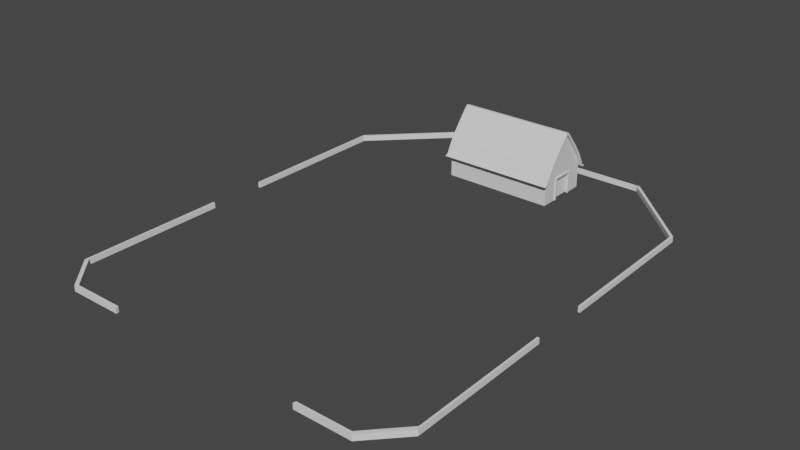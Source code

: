 # Source: level_layout.blend  (saved by Blender 3.4.6; exported with 4.5.12 LTS)
import bpy
from mathutils import Matrix  # noqa: F401  (used for matrix-valued properties, if any)

bpy.ops.wm.read_factory_settings(use_empty=True)
scene = bpy.context.scene
scene.name = 'Scene'

# ---- collections
col_collection = bpy.data.collections.new('Collection'); scene.collection.children.link(col_collection)

# ---- images (referenced by path relative to the original .blend; pixels are not part of the script)
import os
ASSET_DIR = os.environ.get("B2B_ASSET_DIR", "")  # directory of the original .blend (textures are referenced by path, not embedded)
HERE = os.path.dirname(os.path.abspath(__file__))  # packed textures are extracted next to this script under _unpacked/

def load_image(name, relpath, width, height, colorspace="sRGB"):
    """Load a texture the original file referenced (path relative to the .blend, or extracted next to this script)."""
    p = next((c for c in (os.path.join(HERE, relpath), os.path.join(ASSET_DIR, relpath)) if relpath and os.path.exists(c)), "")
    if p:
        img = bpy.data.images.load(p, check_existing=True)
        img.name = name
    else:  # same state as the original file: an image datablock whose file is absent (Cycles renders it pink)
        img = bpy.data.images.new(name, width, height)
        img.source = "FILE"
        img.filepath = "//" + (relpath or name)
    img.colorspace_settings.name = colorspace
    return img
img_6rpe5iouonaa1_jpg = load_image('6rpe5iouonaa1.jpg', '6rpe5iouonaa1.jpg', 1024, 1024, 'sRGB')

# ---- materials (node trees are filled in below, after node groups)
mat_material = bpy.data.materials.new('Material')
mat_material.alpha_threshold = 0.0
mat_material.use_transparent_shadow = False
mat_material.line_color = (0.0, 0.0, 0.0, 1.0)
mat_tlaf = bpy.data.materials.new('TLAF')
mat_tlaf.use_transparent_shadow = False

# ---- material node trees
mat_material.use_nodes = True; mat_material.node_tree.nodes.clear()
_N = mat_material.node_tree.nodes; _L = mat_material.node_tree.links
n0 = _N.new('ShaderNodeOutputMaterial'); n0.name = 'Material Output'; n0.location = (300, 300)
n1 = _N.new('ShaderNodeBsdfPrincipled'); n1.name = 'Principled BSDF'; n1.location = (10, 300)
n1.distribution = 'GGX'
n1.subsurface_method = 'RANDOM_WALK_SKIN'
n1.inputs[2].default_value = 0.4
n1.inputs[3].default_value = 1.45
n1.inputs[27].default_value = (0.0, 0.0, 0.0, 1.0)
n1.inputs[28].default_value = 1.0
_L.new(n1.outputs[0], n0.inputs[0])
n0.is_active_output = True
mat_tlaf.use_nodes = True; mat_tlaf.node_tree.nodes.clear()
_N = mat_tlaf.node_tree.nodes; _L = mat_tlaf.node_tree.links
n0 = _N.new('ShaderNodeBsdfPrincipled'); n0.name = 'Principled BSDF'; n0.location = (10, 300)
n0.distribution = 'GGX'
n0.subsurface_method = 'RANDOM_WALK_SKIN'
n0.inputs[3].default_value = 1.45
n0.inputs[27].default_value = (0.0, 0.0, 0.0, 1.0)
n0.inputs[28].default_value = 1.0
n1 = _N.new('ShaderNodeOutputMaterial'); n1.name = 'Material Output'; n1.location = (300, 300)
n2 = _N.new('ShaderNodeTexImage'); n2.name = 'Image Texture'; n2.location = (-500, 197)
n2.image = img_6rpe5iouonaa1_jpg
_L.new(n0.outputs[0], n1.inputs[0])
_L.new(n2.outputs[0], n0.inputs[0])
n1.is_active_output = True

# ---- world
world_world = bpy.data.worlds.new('World'); scene.world = world_world
world_world.use_nodes = True; world_world.node_tree.nodes.clear()
_N = world_world.node_tree.nodes; _L = world_world.node_tree.links
n0 = _N.new('ShaderNodeOutputWorld'); n0.name = 'World Output'; n0.location = (300, 300)
n1 = _N.new('ShaderNodeBackground'); n1.name = 'Background'; n1.location = (10, 300)
n1.inputs[0].default_value = (0.05088, 0.05088, 0.05088, 1.0)
_L.new(n1.outputs[0], n0.inputs[0])
n0.is_active_output = True
world_world.color = (0.05088, 0.05088, 0.05088)
world_world.use_sun_shadow = False
world_world.sun_shadow_jitter_overblur = 0.0

# ---- meshes
me_cube = bpy.data.meshes.new('Cube')
me_cube.from_pydata([(-0.1444, -10.06, -7.155), (-3.65, -10.06, -3.65), (7.155, -10.06, 0.1444), (3.65, -10.06, 3.65), (-0.1444, 10.06, -7.155), (-3.65, 10.06, -3.65), (7.155, 10.06, 0.1444), (3.65, 10.06, 3.65), (4.329, 10.06, -1.432), (4.329, -10.06, -1.432), (6.531, -10.06, 0.7687), (6.531, 10.06, 0.7687), (-1.449, 10.06, -1.449), (1.449, 10.06, 1.449), (2.057, -10.06, -4.954), (4.954, -10.06, -2.057), (4.954, 10.06, -2.057), (2.057, 10.06, -4.954), (1.449, -10.06, 1.449), (-1.449, -10.06, -1.449), (-0.7687, -10.06, -6.531), (-0.7687, 10.06, -6.531), (1.432, -10.06, -4.329), (1.432, 10.06, -4.329), (7.867, -10.06, -2.305), (7.867, 10.06, -2.305), (6.189, -10.06, -3.982), (3.982, 10.06, -6.189), (2.305, 10.06, -7.867), (2.305, -10.06, -7.867), (3.982, -10.06, -6.189), (6.189, 10.06, -3.982), (8.173, -10.06, -4.58), (8.173, 10.06, -4.58), (7.09, -10.06, -5.664), (5.664, 10.06, -7.09), (4.58, 10.06, -8.173), (4.58, -10.06, -8.173), (5.664, -10.06, -7.09), (7.09, 10.06, -5.664), (8.427, -10.06, -7.714), (8.427, 10.06, -7.714), (8.431, -10.06, -8.148), (8.148, 10.06, -8.431), (7.714, 10.06, -8.427), (7.714, -10.06, -8.427), (8.148, -10.06, -8.431), (8.431, 10.06, -8.148), (-0.965, -10.63, -7.073), (7.073, -10.63, 0.965), (-0.965, 10.63, -7.073), (7.073, 10.63, 0.965), (7.915, -10.63, -1.791), (7.915, 10.63, -1.791), (1.791, 10.63, -7.915), (1.791, -10.63, -7.915), (8.301, -10.63, -4.345), (8.301, 10.63, -4.345), (4.345, 10.63, -8.301), (4.345, -10.63, -8.301), (8.644, -10.63, -7.859), (8.644, 10.63, -7.859), (8.657, -10.63, -8.346), (8.346, 10.63, -8.657), (7.859, 10.63, -8.644), (7.859, -10.63, -8.644), (8.346, -10.63, -8.657), (8.657, 10.63, -8.346), (-0.8642, -10.63, -6.706), (6.706, -10.63, 0.8642), (-0.8642, 10.63, -6.706), (6.706, 10.63, 0.8642), (7.541, -10.63, -1.864), (7.541, 10.63, -1.864), (1.864, 10.63, -7.541), (1.864, -10.63, -7.541), (7.921, -10.63, -4.38), (7.921, 10.63, -4.38), (4.38, 10.63, -7.921), (4.38, -10.63, -7.921), (8.261, -10.63, -7.87), (8.261, 10.63, -7.87), (8.3, -10.63, -8.195), (8.195, 10.63, -8.3), (7.87, 10.63, -8.261), (7.87, -10.63, -8.261), (8.195, -10.63, -8.3), (8.3, 10.63, -8.195), (7.293, -10.63, 1.624), (7.293, 10.63, 1.624), (-1.624, 10.63, -7.293), (-1.624, -10.63, -7.293), (6.911, -10.63, 1.508), (6.911, 10.63, 1.508), (-1.508, 10.63, -6.911), (-1.508, -10.63, -6.911), (4.06, 10.23, -1.433), (4.06, -10.23, -1.433), (-1.313, 10.23, -1.313), (1.313, 10.23, 1.313), (1.313, -10.23, 1.313), (-1.313, -10.23, -1.313), (1.433, -10.23, -4.06), (1.433, 10.23, -4.06), (4.509, 10.23, -1.44), (4.509, -10.23, -1.44), (-1.535, 10.23, -1.535), (1.535, 10.23, 1.535), (1.535, -10.23, 1.535), (-1.535, -10.23, -1.535), (1.44, -10.23, -4.509), (1.44, 10.23, -4.509), (4.06, 9.897, -1.433), (4.06, -9.897, -1.433), (-1.313, 9.897, -1.313), (1.313, 9.897, 1.313), (1.313, -9.897, 1.313), (-1.313, -9.897, -1.313), (1.433, -9.897, -4.06), (1.433, 9.897, -4.06), (4.509, 9.897, -1.44), (4.509, -9.897, -1.44), (-1.535, 9.897, -1.535), (1.535, 9.897, 1.535), (1.535, -9.897, 1.535), (-1.535, -9.897, -1.535), (1.44, -9.897, -4.509), (1.44, 9.897, -4.509)], [], [(17, 16, 31, 27), (10, 2, 6, 11), (23, 17, 4, 21), (9, 15, 2, 10), (21, 4, 0, 20), (20, 0, 14, 22), (11, 6, 16, 8), (2, 15, 26, 24), (4, 17, 27, 28), (12, 23, 21, 5), (9, 22, 14, 15), (23, 8, 16, 17), (5, 21, 20, 1), (1, 20, 22, 19), (3, 10, 11, 7), (18, 9, 10, 3), (7, 11, 8, 13), (12, 19, 22, 23), (8, 9, 18, 13), (22, 9, 8, 23), (26, 30, 38, 34), (27, 31, 39, 35), (15, 14, 30, 26), (16, 6, 25, 31), (14, 0, 29, 30), (36, 35, 43, 44), (38, 37, 45, 46), (24, 26, 34, 32), (31, 25, 33, 39), (30, 29, 37, 38), (28, 27, 35, 36), (35, 39, 47, 43), (34, 38, 46, 42), (32, 34, 42, 40), (39, 33, 41, 47), (55, 54, 58, 59), (48, 50, 54, 55), (51, 49, 52, 53), (57, 56, 60, 61), (53, 52, 56, 57), (62, 67, 61, 60), (65, 64, 63, 66), (66, 63, 67, 62), (59, 58, 64, 65), (75, 79, 78, 74), (68, 75, 74, 70), (71, 73, 72, 69), (77, 81, 80, 76), (73, 77, 76, 72), (82, 80, 81, 87), (85, 86, 83, 84), (86, 82, 87, 83), (79, 85, 84, 78), (51, 71, 93, 89), (71, 69, 92, 93), (54, 50, 70, 74), (52, 49, 69, 72), (48, 55, 75, 68), (51, 53, 73, 71), (59, 65, 85, 79), (58, 54, 74, 78), (55, 59, 79, 75), (56, 52, 72, 76), (53, 57, 77, 73), (62, 60, 80, 82), (63, 64, 84, 83), (65, 66, 86, 85), (66, 62, 82, 86), (61, 67, 87, 81), (67, 63, 83, 87), (64, 58, 78, 84), (60, 56, 76, 80), (57, 61, 81, 77), (88, 89, 93, 92), (90, 91, 95, 94), (69, 49, 88, 92), (49, 51, 89, 88), (68, 70, 94, 95), (70, 50, 90, 94), (48, 68, 95, 91), (50, 48, 91, 90), (103, 96, 104, 111), (98, 103, 111, 106), (100, 97, 105, 108), (97, 102, 110, 105), (99, 107, 104, 96), (101, 109, 110, 102), (101, 102, 118, 117), (97, 100, 116, 113), (99, 96, 112, 115), (103, 98, 114, 119), (102, 97, 113, 118), (96, 103, 119, 112), (110, 109, 125, 126), (108, 105, 121, 124), (104, 107, 123, 120), (106, 111, 127, 122), (105, 110, 126, 121), (111, 104, 120, 127)])
_uv = me_cube.uv_layers.new(name='UVMap')
_uv.uv.foreach_set('vector', [0.371, 0.5276, 0.371, 0.4546, 0.4109, 0.4633, 0.4109, 0.5189, 0.5343, 0.6397, 0.55, 0.6397, 0.55, 0.9985, 0.5343, 0.9985, 0.3553, 0.5276, 0.371, 0.5276, 0.371, 0.5831, 0.3553, 0.5831, 0.07417, 0.7784, 0.08991, 0.7784, 0.08991, 0.8339, 0.07417, 0.8339, 0.8347, 0.3603, 0.819, 0.3603, 0.819, 0.001533, 0.8347, 0.001533, 0.07417, 0.6499, 0.08991, 0.6499, 0.08991, 0.7054, 0.07417, 0.7054, 0.3553, 0.3991, 0.371, 0.3991, 0.371, 0.4546, 0.3553, 0.4546, 0.08991, 0.8339, 0.08991, 0.7784, 0.1298, 0.7697, 0.1298, 0.812, 0.371, 0.5831, 0.371, 0.5276, 0.4109, 0.5189, 0.4109, 0.5612, 0.2827, 0.5276, 0.3553, 0.5276, 0.3553, 0.5831, 0.2827, 0.5831, 0.07417, 0.7784, 0.07417, 0.7054, 0.08991, 0.7054, 0.08991, 0.7784, 0.3553, 0.5276, 0.3553, 0.4546, 0.371, 0.4546, 0.371, 0.5276, 0.9074, 0.3603, 0.8347, 0.3603, 0.8347, 0.001533, 0.9074, 0.001533, 0.001525, 0.6499, 0.07417, 0.6499, 0.07417, 0.7054, 0.001525, 0.7054, 0.4617, 0.6397, 0.5343, 0.6397, 0.5343, 0.9985, 0.4617, 0.9985, 0.001525, 0.7784, 0.07417, 0.7784, 0.07417, 0.8339, 0.001525, 0.8339, 0.2827, 0.3991, 0.3553, 0.3991, 0.3553, 0.4546, 0.2827, 0.4546, 0.06125, 0.5194, 0.06125, 0.1606, 0.1339, 0.1606, 0.1339, 0.5194, 0.2069, 0.5194, 0.2069, 0.1606, 0.2796, 0.1606, 0.2796, 0.5194, 0.1339, 0.1606, 0.2069, 0.1606, 0.2069, 0.5194, 0.1339, 0.5194, 0.1298, 0.7697, 0.1298, 0.7141, 0.1623, 0.7239, 0.1623, 0.7599, 0.4109, 0.5189, 0.4109, 0.4633, 0.4434, 0.4731, 0.4434, 0.5091, 0.08991, 0.7784, 0.08991, 0.7054, 0.1298, 0.7141, 0.1298, 0.7697, 0.371, 0.4546, 0.371, 0.3991, 0.4109, 0.421, 0.4109, 0.4633, 0.08991, 0.7054, 0.08991, 0.6499, 0.1298, 0.6718, 0.1298, 0.7141, 0.4434, 0.5364, 0.4434, 0.5091, 0.4917, 0.4947, 0.4861, 0.5001, 0.1623, 0.7239, 0.1623, 0.6966, 0.205, 0.7329, 0.2106, 0.7383, 0.1298, 0.812, 0.1298, 0.7697, 0.1623, 0.7599, 0.1623, 0.7872, 0.4109, 0.4633, 0.4109, 0.421, 0.4434, 0.4458, 0.4434, 0.4731, 0.1298, 0.7141, 0.1298, 0.6718, 0.1623, 0.6966, 0.1623, 0.7239, 0.4109, 0.5612, 0.4109, 0.5189, 0.4434, 0.5091, 0.4434, 0.5364, 0.4434, 0.5091, 0.4434, 0.4731, 0.4917, 0.4875, 0.4917, 0.4947, 0.1623, 0.7599, 0.1623, 0.7239, 0.2106, 0.7383, 0.2106, 0.7455, 0.1623, 0.7872, 0.1623, 0.7599, 0.2106, 0.7455, 0.205, 0.7509, 0.4434, 0.4731, 0.4434, 0.4458, 0.4861, 0.4821, 0.4917, 0.4875, 0.7521, 0.001532, 0.7521, 0.3805, 0.7061, 0.3805, 0.7061, 0.001532, 0.8035, 0.001532, 0.8035, 0.3805, 0.7521, 0.3805, 0.7521, 0.001532, 0.4575, 0.3805, 0.4575, 0.001532, 0.5089, 0.001532, 0.5089, 0.3805, 0.555, 0.3805, 0.555, 0.001532, 0.6179, 0.001532, 0.6179, 0.3805, 0.5089, 0.3805, 0.5089, 0.001532, 0.555, 0.001532, 0.555, 0.3805, 0.6266, 0.001532, 0.6266, 0.3805, 0.6179, 0.3805, 0.6179, 0.001532, 0.6431, 0.001532, 0.6431, 0.3805, 0.6345, 0.3805, 0.6345, 0.001532, 0.6345, 0.001532, 0.6345, 0.3805, 0.6266, 0.3805, 0.6266, 0.001532, 0.7061, 0.001532, 0.7061, 0.3805, 0.6431, 0.3805, 0.6431, 0.001532, 0.6272, 0.3848, 0.6726, 0.3848, 0.6726, 0.7638, 0.6272, 0.7638, 0.5763, 0.3848, 0.6272, 0.3848, 0.6272, 0.7638, 0.5763, 0.7638, 0.9081, 0.7638, 0.8573, 0.7638, 0.8573, 0.3848, 0.9081, 0.3848, 0.8119, 0.7638, 0.7494, 0.7638, 0.7494, 0.3848, 0.8119, 0.3848, 0.8573, 0.7638, 0.8119, 0.7638, 0.8119, 0.3848, 0.8573, 0.3848, 0.7436, 0.3848, 0.7494, 0.3848, 0.7494, 0.7638, 0.7436, 0.7638, 0.7351, 0.3848, 0.7409, 0.3848, 0.7409, 0.7638, 0.7351, 0.7638, 0.7409, 0.3848, 0.7436, 0.3848, 0.7436, 0.7638, 0.7409, 0.7638, 0.6726, 0.3848, 0.7351, 0.3848, 0.7351, 0.7638, 0.6726, 0.7638, 0.4861, 0.4604, 0.4803, 0.464, 0.4805, 0.452, 0.4864, 0.448, 0.9081, 0.7638, 0.9081, 0.3848, 0.9202, 0.3848, 0.9202, 0.7638, 0.442, 0.6393, 0.3906, 0.6392, 0.3904, 0.6324, 0.4413, 0.6325, 0.2356, 0.08587, 0.2641, 0.1286, 0.2586, 0.1326, 0.2304, 0.09021, 0.06242, 0.1487, 0.08193, 0.1012, 0.08792, 0.1044, 0.06861, 0.1514, 0.4861, 0.4604, 0.5147, 0.503, 0.5087, 0.5062, 0.4803, 0.464, 0.1055, 0.06157, 0.1404, 0.009235, 0.1458, 0.01341, 0.1111, 0.06539, 0.4875, 0.6326, 0.442, 0.6393, 0.4413, 0.6325, 0.4862, 0.6259, 0.08193, 0.1012, 0.1055, 0.06157, 0.1111, 0.06539, 0.08792, 0.1044, 0.2047, 0.05169, 0.2356, 0.08587, 0.2304, 0.09021, 0.2, 0.05655, 0.5147, 0.503, 0.5345, 0.5446, 0.5282, 0.5472, 0.5087, 0.5062, 0.1536, 0.00159, 0.1601, 0.007275, 0.1557, 0.01243, 0.1516, 0.008226, 0.5576, 0.6179, 0.5493, 0.6202, 0.5475, 0.6137, 0.5532, 0.6126, 0.1404, 0.009235, 0.1458, 0.002368, 0.149, 0.008489, 0.1458, 0.01341, 0.1458, 0.002368, 0.1536, 0.00159, 0.1516, 0.008226, 0.149, 0.008489, 0.5586, 0.6028, 0.5613, 0.611, 0.5545, 0.6103, 0.5521, 0.605, 0.5613, 0.611, 0.5576, 0.6179, 0.5532, 0.6126, 0.5545, 0.6103, 0.5493, 0.6202, 0.4875, 0.6326, 0.4862, 0.6259, 0.5475, 0.6137, 0.1601, 0.007275, 0.2047, 0.05169, 0.2, 0.05655, 0.1557, 0.01243, 0.5345, 0.5446, 0.5586, 0.6028, 0.5521, 0.605, 0.5282, 0.5472, 0.2757, 0.133, 0.4864, 0.448, 0.4805, 0.452, 0.2698, 0.137, 0.3805, 0.6463, 0.001532, 0.6463, 0.001532, 0.6392, 0.3805, 0.6392, 0.2586, 0.1326, 0.2641, 0.1286, 0.2757, 0.133, 0.2698, 0.137, 0.4575, 0.001532, 0.4575, 0.3805, 0.4451, 0.3805, 0.4451, 0.001532, 0.5763, 0.3848, 0.5763, 0.7638, 0.5643, 0.7638, 0.5643, 0.3848, 0.3904, 0.6324, 0.3906, 0.6392, 0.3805, 0.6463, 0.3805, 0.6392, 0.06242, 0.1487, 0.06861, 0.1514, 0.0585, 0.158, 0.05193, 0.1553, 0.8035, 0.3805, 0.8035, 0.001532, 0.8159, 0.001532, 0.8159, 0.3805, 0.3122, 0.07923, 0.3122, 0.01299, 0.3179, 0.007418, 0.3179, 0.08481, 0.2429, 0.07923, 0.3122, 0.07923, 0.3179, 0.08481, 0.2429, 0.08481, 0.001526, 0.07923, 0.07078, 0.07923, 0.07653, 0.08481, 0.001526, 0.08481, 0.07078, 0.07923, 0.07078, 0.01299, 0.07653, 0.007418, 0.07653, 0.08481, 0.2429, 0.01299, 0.2429, 0.007418, 0.3179, 0.007418, 0.3122, 0.01299, 0.001526, 0.01299, 0.001526, 0.007418, 0.07653, 0.007418, 0.07078, 0.01299, 0.001526, 0.01299, 0.07078, 0.01299, 0.07078, 0.01888, 0.001526, 0.01888, 0.07078, 0.07923, 0.001526, 0.07923, 0.001526, 0.07335, 0.07078, 0.07335, 0.2429, 0.01299, 0.3122, 0.01299, 0.3122, 0.01888, 0.2429, 0.01888, 0.3122, 0.07923, 0.2429, 0.07923, 0.2429, 0.07335, 0.3122, 0.07335, 0.07078, 0.01299, 0.07078, 0.07923, 0.0649, 0.07923, 0.0649, 0.01299, 0.3122, 0.01299, 0.3122, 0.07923, 0.3063, 0.07923, 0.3063, 0.01299, 0.07653, 0.007418, 0.001526, 0.007418, 0.001526, 0.001534, 0.07653, 0.001534, 0.001526, 0.08481, 0.07653, 0.08481, 0.07653, 0.09069, 0.001526, 0.09069, 0.3179, 0.007418, 0.2429, 0.007418, 0.2429, 0.001534, 0.3179, 0.001534, 0.2429, 0.08481, 0.3179, 0.08481, 0.3179, 0.09069, 0.2429, 0.09069, 0.07653, 0.08481, 0.07653, 0.007418, 0.08241, 0.007418, 0.08241, 0.08481, 0.3179, 0.08481, 0.3179, 0.007418, 0.3238, 0.007418, 0.3238, 0.08481])
me_cube.materials.append(mat_material)
me_cube.use_mirror_vertex_groups = False
me_cube.update()
me_cube_001 = bpy.data.meshes.new('Cube.001')
me_cube_001.from_pydata([(-33.24, -6.547, 1.0), (-32.88, -6.574, 1.431e-06), (-32.88, -6.574, 1.0), (-33.24, -6.547, 1.431e-06), (-33.24, 4.004, 1.431e-06), (-33.24, 4.004, 1.0), (-32.88, 4.037, 1.431e-06), (-32.88, 4.037, 1.0), (32.88, -6.574, 1.431e-06), (32.88, -6.574, 1.0), (33.24, -6.547, 1.431e-06), (33.24, 4.004, 1.431e-06), (33.24, -6.547, 1.0), (33.24, 4.004, 1.0), (32.88, 4.037, 1.431e-06), (32.88, 4.037, 1.0), (-33.24, 32.3, 1.431e-06), (-19.77, 45.77, 1.431e-06), (-19.72, 45.77, 1.0), (-33.24, 32.26, 1.0), (-19.31, 45.54, 1.431e-06), (-32.88, 31.97, 1.431e-06), (-32.88, 31.93, 1.0), (-19.27, 45.54, 1.0), (19.77, 45.77, 1.431e-06), (33.24, 32.3, 1.431e-06), (33.24, 32.26, 1.0), (19.72, 45.77, 1.0), (32.88, 31.97, 1.431e-06), (19.31, 45.54, 1.431e-06), (19.27, 45.54, 1.0), (32.88, 31.93, 1.0), (17.9, -38.36, 1.431e-06), (17.77, -38.88, 1.431e-06), (17.9, -38.36, 1.0), (17.77, -38.88, 1.0), (-17.77, -38.88, 1.431e-06), (-17.77, -38.88, 1.0), (-17.9, -38.36, 1.431e-06), (-17.9, -38.36, 1.0), (33.24, -33.0, 1.0), (27.71, -38.88, 1.0), (27.71, -38.88, 1.431e-06), (33.24, -33.0, 1.431e-06), (-27.71, -38.88, 1.0), (-33.24, -33.0, 1.0), (-33.24, -33.0, 1.431e-06), (-27.71, -38.88, 1.431e-06), (32.88, -32.43, 1.431e-06), (27.32, -38.36, 1.431e-06), (27.32, -38.36, 1.0), (32.88, -32.43, 1.0), (-32.88, -32.43, 1.431e-06), (-27.32, -38.36, 1.431e-06), (-27.32, -38.36, 1.0), (-32.88, -32.43, 1.0)], [], [(24, 17, 18, 27), (11, 25, 26, 13), (23, 30, 27, 18), (19, 5, 7, 22), (30, 23, 20, 29), (4, 5, 19, 16), (26, 31, 15, 13), (15, 31, 28, 14), (8, 9, 12, 10), (7, 6, 21, 22), (11, 13, 15, 14), (3, 0, 2, 1), (6, 7, 5, 4), (19, 22, 23, 18), (16, 19, 18, 17), (20, 23, 22, 21), (27, 30, 31, 26), (24, 27, 26, 25), (28, 31, 30, 29), (14, 28, 29, 20, 21, 6, 4, 16, 17, 24, 25, 11), (42, 41, 35, 33), (1, 2, 55, 52), (49, 42, 33, 32), (50, 49, 32, 34), (8, 10, 43, 48), (41, 50, 34, 35), (53, 54, 39, 38), (9, 8, 48, 51), (47, 53, 38, 36), (0, 3, 46, 45), (34, 32, 33, 35), (38, 39, 37, 36), (54, 44, 37, 39), (2, 0, 45, 55), (12, 9, 51, 40), (44, 47, 36, 37), (3, 1, 52, 46), (43, 40, 41, 42), (47, 44, 45, 46), (44, 54, 55, 45), (53, 47, 46, 52), (49, 50, 51, 48), (54, 53, 52, 55), (48, 43, 42, 49), (50, 41, 40, 51), (10, 12, 40, 43)])
me_cube_001.polygons.foreach_set('material_index', [0, 0, 0, 0, 568, 0, 0, 568, 0, 568, 0, 0, 0, 0, 0, 568, 0, 0, 568, 0, 0, 568, 0, 568, 0, 0, 568, 568, 0, 0, 568, 568, 0, 0, 0, 0, 0, 0, 0, 0, 0, 568, 568, 0, 0, 0])
_uv = me_cube_001.uv_layers.new(name='UVMap')
_uv.uv.foreach_set('vector', [0.375, 0.25, 0.375, 0.25, 0.625, 0.25, 0.625, 0.25, 0.375, 0.1667, 0.375, 0.2231, 0.625, 0.223, 0.625, 0.1667, 0.8728, 0.5022, 0.8728, 0.5022, 0.875, 0.5, 0.875, 0.5, 0.875, 0.527, 0.875, 0.5833, 0.8728, 0.5841, 0.8728, 0.5291, 0.5299, 0.25, 0.5299, 0.25, 0.4701, 0.25, 0.4701, 0.25, 0.375, 0.1667, 0.625, 0.1667, 0.625, 0.223, 0.375, 0.2231, 0.875, 0.527, 0.8728, 0.5291, 0.8728, 0.5841, 0.875, 0.5833, 0.5299, 0.1667, 0.5299, 0.2227, 0.4701, 0.2228, 0.4701, 0.1667, 0.0, 0.0, 0.0, 0.0, 0.0, 0.0, 0.0, 0.0, 0.5299, 0.1667, 0.4701, 0.1667, 0.4701, 0.2228, 0.5299, 0.2227, 0.0, 0.0, 0.0, 0.0, 0.0, 0.0, 0.0, 0.0, 0.0, 0.0, 0.0, 0.0, 0.0, 0.0, 0.0, 0.0, 0.0, 0.0, 0.0, 0.0, 0.0, 0.0, 0.0, 0.0, 0.875, 0.527, 0.8728, 0.5291, 0.8728, 0.5022, 0.875, 0.5, 0.375, 0.2231, 0.625, 0.223, 0.625, 0.25, 0.375, 0.25, 0.4701, 0.25, 0.5299, 0.25, 0.5299, 0.2227, 0.4701, 0.2228, 0.875, 0.5, 0.8728, 0.5022, 0.8728, 0.5291, 0.875, 0.527, 0.375, 0.25, 0.625, 0.25, 0.625, 0.223, 0.375, 0.2231, 0.4701, 0.2228, 0.5299, 0.2227, 0.5299, 0.25, 0.4701, 0.25, 0.1272, 0.5841, 0.1272, 0.529, 0.1272, 0.5022, 0.1272, 0.5022, 0.1272, 0.529, 0.1272, 0.5841, 0.125, 0.5833, 0.125, 0.5269, 0.125, 0.5, 0.125, 0.5, 0.125, 0.5269, 0.125, 0.5833, 0.0, 0.0, 0.0, 0.0, 0.0, 0.0, 0.0, 0.0, 0.4701, 0.08333, 0.5299, 0.08333, 0.5299, 0.01555, 0.4701, 0.01555, 0.1272, 0.7478, 0.1258, 0.7492, 0.1272, 0.7478, 0.1272, 0.7478, 0.5299, 0.0, 0.4701, 0.0, 0.4701, 0.0, 0.5299, 0.0, 0.1272, 0.6659, 0.125, 0.6667, 0.125, 0.7348, 0.1272, 0.7325, 0.8742, 0.7492, 0.8728, 0.7478, 0.8728, 0.7478, 0.8728, 0.7478, 0.4701, 0.0, 0.5299, 0.0, 0.5299, 0.0, 0.4701, 0.0, 0.5299, 0.08333, 0.4701, 0.08333, 0.4701, 0.01555, 0.5299, 0.01555, 0.1258, 0.7492, 0.1272, 0.7478, 0.1272, 0.7478, 0.1272, 0.7478, 0.625, 0.08333, 0.375, 0.08333, 0.375, 0.01517, 0.625, 0.01517, 0.5299, 0.0, 0.4701, 0.0, 0.4701, 0.0, 0.5299, 0.0, 0.4701, 0.0, 0.5299, 0.0, 0.5299, 0.0, 0.4701, 0.0, 0.8728, 0.7478, 0.8742, 0.7492, 0.8728, 0.7478, 0.8728, 0.7478, 0.8728, 0.7069, 0.875, 0.6667, 0.875, 0.7348, 0.8728, 0.7401, 0.875, 0.6667, 0.8728, 0.7069, 0.8728, 0.7401, 0.875, 0.7348, 0.0, 0.0, 0.0, 0.0, 0.0, 0.0, 0.0, 0.0, 0.125, 0.6667, 0.1272, 0.6659, 0.1272, 0.7325, 0.125, 0.7348, 0.375, 0.01517, 0.625, 0.01517, 0.625, 0.0, 0.375, 0.0, 0.375, 0.0, 0.625, 0.0, 0.625, 0.01517, 0.375, 0.01517, 0.8742, 0.7492, 0.8728, 0.7478, 0.8728, 0.7401, 0.875, 0.7348, 0.1272, 0.7478, 0.1258, 0.7492, 0.125, 0.7348, 0.1272, 0.7325, 0.4701, 0.0, 0.5299, 0.0, 0.5299, 0.01555, 0.4701, 0.01555, 0.5299, 0.0, 0.4701, 0.0, 0.4701, 0.01555, 0.5299, 0.01555, 0.1272, 0.7325, 0.125, 0.7348, 0.1258, 0.7492, 0.1272, 0.7478, 0.8728, 0.7478, 0.8742, 0.7492, 0.875, 0.7348, 0.8728, 0.7401, 0.375, 0.08333, 0.625, 0.08333, 0.625, 0.01517, 0.375, 0.01517])
me_cube_001.update()
me_cube_004 = bpy.data.meshes.new('Cube.004')
me_cube_004.from_pydata([(-3.774, -2.317, -2.061), (-3.774, -2.317, 2.141), (-3.774, 1.909, -2.061), (-3.774, 1.909, 2.141), (3.774, -2.317, -2.061), (3.774, -2.317, 2.141), (3.774, 1.909, -2.061), (3.774, 1.909, 2.141)], [], [(0, 1, 3, 2), (6, 7, 5, 4)])
_uv = me_cube_004.uv_layers.new(name='UVMap')
_uv.uv.foreach_set('vector', [1.0, 0.0001784, 1.0, 1.0, 2.98e-07, 1.0, 1.788e-07, 0.0001784, 1.0, 2.128e-07, 1.0, 0.9998, 6.557e-07, 0.9998, 0.0, 0.0])
me_cube_004.materials.append(mat_tlaf)
me_cube_004.update()
me_cube_005 = bpy.data.meshes.new('Cube.005')
me_cube_005.from_pydata([(-2.101, 0.1767, -2.113), (2.101, 0.1767, -2.113), (-2.101, -0.1767, 5.513e-07), (2.101, -0.1767, 3.129e-07), (-2.101, 0.1767, 5.364e-07), (2.101, 0.1767, 2.98e-07)], [], [(4, 5, 1, 0), (3, 5, 4, 2)])
_uv = me_cube_005.uv_layers.new(name='UVMap')
_uv.uv.foreach_set('vector', [0.0433, 0.4985, 0.0433, 0.001523, 0.2931, 0.001523, 0.2931, 0.4985, 0.001523, 0.001523, 0.0433, 0.001523, 0.0433, 0.4985, 0.001523, 0.4985])
me_cube_005.update()
me_cube_006 = bpy.data.meshes.new('Cube.006')
me_cube_006.from_pydata([(2.101, 0.1767, -2.113), (-2.101, 0.1767, -2.113), (2.101, -0.1767, -5.513e-07), (-2.101, -0.1767, -3.129e-07), (2.101, 0.1767, -5.364e-07), (-2.101, 0.1767, -2.98e-07)], [], [(0, 1, 5, 4), (2, 4, 5, 3)])
_uv = me_cube_006.uv_layers.new(name='UVMap')
_uv.uv.foreach_set('vector', [0.2931, 0.5015, 0.2931, 0.9985, 0.0433, 0.9985, 0.0433, 0.5015, 0.001523, 0.5015, 0.0433, 0.5015, 0.0433, 0.9985, 0.001523, 0.9985])
me_cube_006.update()
me_cube_007 = bpy.data.meshes.new('Cube.007')
me_cube_007.from_pydata([(-2.101, -0.1767, -3.129e-07), (-2.101, 0.1767, -2.113), (-2.101, 0.1767, -2.98e-07), (2.101, 0.1767, -2.113), (2.101, 0.1767, -5.364e-07), (2.101, -0.1767, -5.513e-07)], [], [(2, 4, 3, 1), (5, 4, 2, 0)])
_uv = me_cube_007.uv_layers.new(name='UVMap')
_uv.uv.foreach_set('vector', [0.6326, 0.4985, 0.6326, 0.001523, 0.8825, 0.001523, 0.8825, 0.4985, 0.5909, 0.001523, 0.6326, 0.001523, 0.6326, 0.4985, 0.5909, 0.4985])
me_cube_007.update()
me_cube_008 = bpy.data.meshes.new('Cube.008')
me_cube_008.from_pydata([(2.101, 0.1767, -2.113), (2.101, -0.1767, 3.129e-07), (2.101, 0.1767, 2.98e-07), (-2.101, -0.1767, 5.513e-07), (-2.101, 0.1767, 5.364e-07), (-2.101, 0.1767, -2.113)], [], [(0, 5, 4, 2), (1, 2, 4, 3)])
_uv = me_cube_008.uv_layers.new(name='UVMap')
_uv.uv.foreach_set('vector', [0.5878, 0.001523, 0.5878, 0.4985, 0.338, 0.4985, 0.338, 0.001523, 0.2962, 0.001523, 0.338, 0.001523, 0.338, 0.4985, 0.2962, 0.4985])
me_cube_008.update()

# ---- objects
ob_barn = bpy.data.objects.new('Barn', me_cube)
ob_fence = bpy.data.objects.new('Fence', me_cube_001)
ob_tlaf = bpy.data.objects.new('TLAF', me_cube_004)
ob_rightdoor1 = bpy.data.objects.new('RightDoor1', me_cube_005)
ob_rightdoor2 = bpy.data.objects.new('RightDoor2', me_cube_006)
ob_leftdoor1 = bpy.data.objects.new('LeftDoor1', me_cube_007)
ob_leftdoor2 = bpy.data.objects.new('LeftDoor2', me_cube_008)

# ---- transforms, parenting, visibility, modifiers, constraints
ob_barn.location = (-1.907e-06, 35.33, 0.0)
ob_barn.rotation_euler = (-5.507e-08, -2.356, 1.571)
ob_barn.lock_rotations_4d = False
ob_barn.empty_display_type = 'ARROWS'
ob_barn.lineart.crease_threshold = 0.0
ob_fence.location = (0.0, 0.0, 0.0)
ob_tlaf.location = (-4.574e-16, 35.54, 2.06)
ob_rightdoor1.location = (-9.431, 35.34, 2.1)
ob_rightdoor1.rotation_euler = (1.571, -1.571, 0.0)
ob_rightdoor2.location = (-9.431, 35.34, 2.1)
ob_rightdoor2.rotation_euler = (-1.571, 1.571, 0.0)
ob_leftdoor1.location = (9.431, 35.34, 2.1)
ob_leftdoor1.rotation_euler = (-1.571, -1.571, 0.0)
ob_leftdoor2.location = (9.431, 35.34, 2.1)
ob_leftdoor2.rotation_euler = (1.571, 1.571, 0.0)

# ---- collection membership
col_collection.objects.link(ob_barn)
col_collection.objects.link(ob_fence)
col_collection.objects.link(ob_tlaf)
col_collection.objects.link(ob_rightdoor1)
col_collection.objects.link(ob_rightdoor2)
col_collection.objects.link(ob_leftdoor1)
col_collection.objects.link(ob_leftdoor2)

# ---- scene / render settings (as saved in the file)
scene.frame_start = 1; scene.frame_end = 250; scene.frame_set(1)
scene.render.engine = 'BLENDER_EEVEE_NEXT'
scene.cycles.sampling_pattern = 'TABULATED_SOBOL'
scene.cycles.use_light_tree = False
scene.view_settings.view_transform = 'Filmic'
bpy.context.view_layer.update()

# ---- added for rendering (the .blend has no active camera and no usable light): camera, sun
cam_auto = bpy.data.cameras.new('AutoCamera')
cam_auto.lens = 50.0
cam_auto.sensor_width = 36.0
cam_auto.clip_end = 1770.37
ob_auto_camera = bpy.data.objects.new('AutoCamera', cam_auto)
scene.collection.objects.link(ob_auto_camera)
ob_auto_camera.location = (100.876, -117.609, 84.2417)
ob_auto_camera.rotation_euler = (1.09748, -7.21219e-08, 0.694738)
scene.camera = ob_auto_camera
light_auto_sun = bpy.data.lights.new('AutoSun', 'SUN')
light_auto_sun.energy = 3.0
light_auto_sun.angle = 0.0523599
ob_auto_sun = bpy.data.objects.new('AutoSun', light_auto_sun)
scene.collection.objects.link(ob_auto_sun)
ob_auto_sun.rotation_euler = (0.872665, 0.174533, 0.523599)
bpy.context.view_layer.update()
